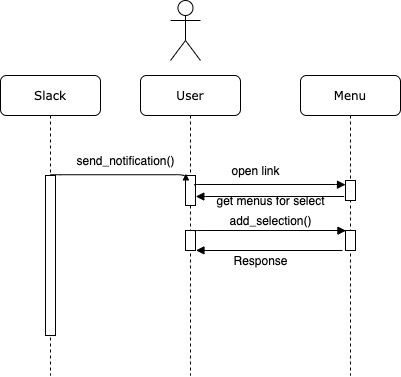

The diagram above was exported from draw.io. Its source (the exported page's mxGraphModel, read from the mxfile embedded in the PNG):
<mxGraphModel dx="925" dy="514" grid="1" gridSize="10" guides="1" tooltips="1" connect="1" arrows="1" fold="1" page="1" pageScale="1" pageWidth="827" pageHeight="1169" math="0" shadow="0">
  <root>
    <mxCell id="5doSJ5A96sxzGzdSSSiJ-0" />
    <mxCell id="5doSJ5A96sxzGzdSSSiJ-1" parent="5doSJ5A96sxzGzdSSSiJ-0" />
    <mxCell id="KTMUq33q0Xs3AmkO1SuH-0" value="User" style="shape=umlLifeline;perimeter=lifelinePerimeter;whiteSpace=wrap;html=1;container=1;collapsible=0;recursiveResize=0;outlineConnect=0;rounded=1;shadow=0;comic=0;labelBackgroundColor=none;strokeWidth=1;fontFamily=Verdana;fontSize=12;align=center;" vertex="1" parent="5doSJ5A96sxzGzdSSSiJ-1">
      <mxGeometry x="240" y="115" width="100" height="300" as="geometry" />
    </mxCell>
    <mxCell id="KTMUq33q0Xs3AmkO1SuH-2" value="" style="html=1;points=[];perimeter=orthogonalPerimeter;rounded=0;shadow=0;comic=0;labelBackgroundColor=none;strokeWidth=1;fontFamily=Verdana;fontSize=12;align=center;" vertex="1" parent="KTMUq33q0Xs3AmkO1SuH-0">
      <mxGeometry x="45" y="155" width="10" height="20" as="geometry" />
    </mxCell>
    <mxCell id="KTMUq33q0Xs3AmkO1SuH-3" value="" style="html=1;points=[];perimeter=orthogonalPerimeter;rounded=0;shadow=0;comic=0;labelBackgroundColor=none;strokeWidth=1;fontFamily=Verdana;fontSize=12;align=center;" vertex="1" parent="KTMUq33q0Xs3AmkO1SuH-0">
      <mxGeometry x="45" y="100" width="10" height="30" as="geometry" />
    </mxCell>
    <mxCell id="KTMUq33q0Xs3AmkO1SuH-4" value="Menu" style="shape=umlLifeline;perimeter=lifelinePerimeter;whiteSpace=wrap;html=1;container=1;collapsible=0;recursiveResize=0;outlineConnect=0;rounded=1;shadow=0;comic=0;labelBackgroundColor=none;strokeWidth=1;fontFamily=Verdana;fontSize=12;align=center;" vertex="1" parent="5doSJ5A96sxzGzdSSSiJ-1">
      <mxGeometry x="400" y="115" width="100" height="300" as="geometry" />
    </mxCell>
    <mxCell id="KTMUq33q0Xs3AmkO1SuH-5" value="" style="html=1;points=[];perimeter=orthogonalPerimeter;rounded=0;shadow=0;comic=0;labelBackgroundColor=none;strokeWidth=1;fontFamily=Verdana;fontSize=12;align=center;" vertex="1" parent="KTMUq33q0Xs3AmkO1SuH-4">
      <mxGeometry x="45" y="105" width="10" height="20" as="geometry" />
    </mxCell>
    <mxCell id="KTMUq33q0Xs3AmkO1SuH-8" value="Slack" style="shape=umlLifeline;perimeter=lifelinePerimeter;whiteSpace=wrap;html=1;container=1;collapsible=0;recursiveResize=0;outlineConnect=0;rounded=1;shadow=0;comic=0;labelBackgroundColor=none;strokeWidth=1;fontFamily=Verdana;fontSize=12;align=center;" vertex="1" parent="5doSJ5A96sxzGzdSSSiJ-1">
      <mxGeometry x="100" y="115" width="100" height="300" as="geometry" />
    </mxCell>
    <mxCell id="KTMUq33q0Xs3AmkO1SuH-9" value="" style="html=1;points=[];perimeter=orthogonalPerimeter;rounded=0;shadow=0;comic=0;labelBackgroundColor=none;strokeWidth=1;fontFamily=Verdana;fontSize=12;align=center;" vertex="1" parent="KTMUq33q0Xs3AmkO1SuH-8">
      <mxGeometry x="45" y="100" width="10" height="160" as="geometry" />
    </mxCell>
    <mxCell id="KTMUq33q0Xs3AmkO1SuH-16" value="" style="shape=umlActor;verticalLabelPosition=bottom;verticalAlign=top;html=1;outlineConnect=0;" vertex="1" parent="5doSJ5A96sxzGzdSSSiJ-1">
      <mxGeometry x="270" y="40" width="30" height="60" as="geometry" />
    </mxCell>
    <mxCell id="TbyHJLY12dpNXez3zkPw-0" value="" style="html=1;verticalAlign=bottom;endArrow=block;entryX=0.036;entryY=-0.05;labelBackgroundColor=none;fontFamily=Verdana;fontSize=12;edgeStyle=elbowEdgeStyle;elbow=vertical;entryDx=0;entryDy=0;entryPerimeter=0;" edge="1" parent="5doSJ5A96sxzGzdSSSiJ-1" target="KTMUq33q0Xs3AmkO1SuH-3">
      <mxGeometry x="-0.1333" y="20" relative="1" as="geometry">
        <mxPoint x="150" y="214" as="sourcePoint" />
        <Array as="points" />
        <mxPoint as="offset" />
        <mxPoint x="300" y="220" as="targetPoint" />
      </mxGeometry>
    </mxCell>
    <mxCell id="TbyHJLY12dpNXez3zkPw-1" value="send_notification()" style="text;html=1;align=center;verticalAlign=middle;resizable=0;points=[];autosize=1;" vertex="1" parent="5doSJ5A96sxzGzdSSSiJ-1">
      <mxGeometry x="170" y="190" width="110" height="20" as="geometry" />
    </mxCell>
    <mxCell id="TbyHJLY12dpNXez3zkPw-2" value="" style="html=1;verticalAlign=bottom;endArrow=block;labelBackgroundColor=none;fontFamily=Verdana;fontSize=12;edgeStyle=elbowEdgeStyle;elbow=vertical;exitX=0.91;exitY=0.329;exitDx=0;exitDy=0;exitPerimeter=0;entryX=0;entryY=0.209;entryDx=0;entryDy=0;entryPerimeter=0;" edge="1" parent="5doSJ5A96sxzGzdSSSiJ-1" source="KTMUq33q0Xs3AmkO1SuH-3" target="KTMUq33q0Xs3AmkO1SuH-5">
      <mxGeometry x="-0.1333" y="20" relative="1" as="geometry">
        <mxPoint x="300" y="224" as="sourcePoint" />
        <Array as="points">
          <mxPoint x="450" y="224" />
        </Array>
        <mxPoint as="offset" />
        <mxPoint x="440" y="224" as="targetPoint" />
      </mxGeometry>
    </mxCell>
    <mxCell id="TbyHJLY12dpNXez3zkPw-3" value="open link" style="text;html=1;align=center;verticalAlign=middle;resizable=0;points=[];autosize=1;" vertex="1" parent="5doSJ5A96sxzGzdSSSiJ-1">
      <mxGeometry x="325" y="200" width="60" height="20" as="geometry" />
    </mxCell>
    <mxCell id="TbyHJLY12dpNXez3zkPw-4" value="" style="html=1;verticalAlign=bottom;endArrow=block;labelBackgroundColor=none;fontFamily=Verdana;fontSize=12;edgeStyle=elbowEdgeStyle;elbow=vertical;exitX=-0.138;exitY=0.79;exitDx=0;exitDy=0;exitPerimeter=0;entryX=1.031;entryY=0.701;entryDx=0;entryDy=0;entryPerimeter=0;" edge="1" parent="5doSJ5A96sxzGzdSSSiJ-1" source="KTMUq33q0Xs3AmkO1SuH-5" target="KTMUq33q0Xs3AmkO1SuH-3">
      <mxGeometry x="-0.1333" y="20" relative="1" as="geometry">
        <mxPoint x="300" y="280.87" as="sourcePoint" />
        <Array as="points">
          <mxPoint x="400" y="236" />
        </Array>
        <mxPoint as="offset" />
        <mxPoint x="300" y="236" as="targetPoint" />
      </mxGeometry>
    </mxCell>
    <mxCell id="TbyHJLY12dpNXez3zkPw-5" value="get menus for select" style="text;html=1;align=center;verticalAlign=middle;resizable=0;points=[];autosize=1;" vertex="1" parent="5doSJ5A96sxzGzdSSSiJ-1">
      <mxGeometry x="310" y="230" width="120" height="20" as="geometry" />
    </mxCell>
    <mxCell id="KTMUq33q0Xs3AmkO1SuH-7" value="" style="html=1;points=[];perimeter=orthogonalPerimeter;rounded=0;shadow=0;comic=0;labelBackgroundColor=none;strokeWidth=1;fontFamily=Verdana;fontSize=12;align=center;" vertex="1" parent="5doSJ5A96sxzGzdSSSiJ-1">
      <mxGeometry x="445" y="270" width="10" height="20" as="geometry" />
    </mxCell>
    <mxCell id="TbyHJLY12dpNXez3zkPw-6" value="" style="html=1;verticalAlign=bottom;endArrow=block;labelBackgroundColor=none;fontFamily=Verdana;fontSize=12;edgeStyle=elbowEdgeStyle;elbow=vertical;exitX=0.91;exitY=0.329;exitDx=0;exitDy=0;exitPerimeter=0;entryX=0;entryY=0.209;entryDx=0;entryDy=0;entryPerimeter=0;" edge="1" parent="5doSJ5A96sxzGzdSSSiJ-1">
      <mxGeometry x="-0.1333" y="20" relative="1" as="geometry">
        <mxPoint x="294.55" y="270.87" as="sourcePoint" />
        <Array as="points">
          <mxPoint x="450.45" y="270" />
        </Array>
        <mxPoint as="offset" />
        <mxPoint x="445.45" y="270.18" as="targetPoint" />
      </mxGeometry>
    </mxCell>
    <mxCell id="TbyHJLY12dpNXez3zkPw-7" value="add_selection()" style="text;html=1;align=center;verticalAlign=middle;resizable=0;points=[];autosize=1;" vertex="1" parent="5doSJ5A96sxzGzdSSSiJ-1">
      <mxGeometry x="320" y="250" width="100" height="20" as="geometry" />
    </mxCell>
    <mxCell id="TbyHJLY12dpNXez3zkPw-8" value="" style="html=1;verticalAlign=bottom;endArrow=block;labelBackgroundColor=none;fontFamily=Verdana;fontSize=12;edgeStyle=elbowEdgeStyle;elbow=vertical;entryX=1.045;entryY=0.993;entryDx=0;entryDy=0;entryPerimeter=0;" edge="1" parent="5doSJ5A96sxzGzdSSSiJ-1" target="KTMUq33q0Xs3AmkO1SuH-2">
      <mxGeometry x="-0.1333" y="20" relative="1" as="geometry">
        <mxPoint x="442" y="290" as="sourcePoint" />
        <Array as="points">
          <mxPoint x="380" y="290" />
          <mxPoint x="460.45" y="280" />
        </Array>
        <mxPoint as="offset" />
        <mxPoint x="300" y="290" as="targetPoint" />
      </mxGeometry>
    </mxCell>
    <mxCell id="TbyHJLY12dpNXez3zkPw-9" value="Response" style="text;html=1;align=center;verticalAlign=middle;resizable=0;points=[];autosize=1;" vertex="1" parent="5doSJ5A96sxzGzdSSSiJ-1">
      <mxGeometry x="325" y="290" width="70" height="20" as="geometry" />
    </mxCell>
  </root>
</mxGraphModel>